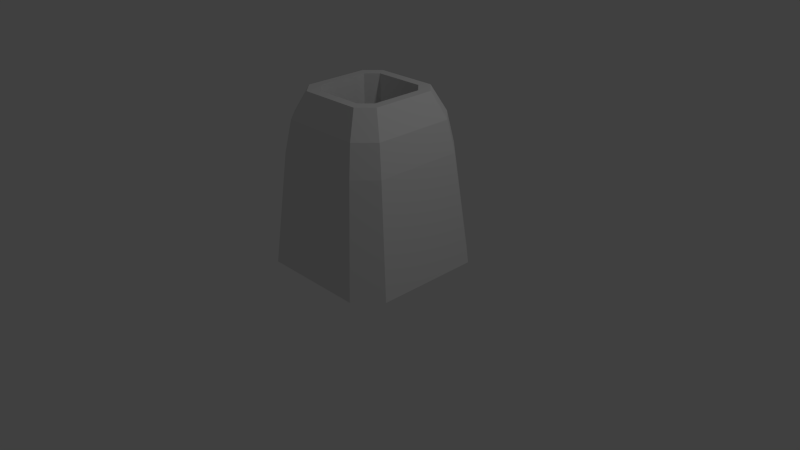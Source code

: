 # Source: Nuclear_lowpoly.blend  (saved by Blender 2.72.0; exported with 4.5.12 LTS)
import bpy
from mathutils import Matrix  # noqa: F401  (used for matrix-valued properties, if any)

bpy.ops.wm.read_factory_settings(use_empty=True)
scene = bpy.context.scene
scene.name = 'Scene'

# ---- collections
col_collection_1 = bpy.data.collections.new('Collection 1'); scene.collection.children.link(col_collection_1)

# ---- world
world_world = bpy.data.worlds.new('World'); scene.world = world_world
world_world.color = (0.05088, 0.05088, 0.05088)
world_world.use_sun_shadow = False
world_world.sun_shadow_jitter_overblur = 0.0
world_world.cycles.sampling_method = 'MANUAL'
world_world.cycles.sample_map_resolution = 256

# ---- cameras
cam_camera = bpy.data.cameras.new('Camera')
cam_camera.clip_end = 100.0
cam_camera.lens = 35.0
cam_camera.sensor_width = 32.0
cam_camera.sensor_height = 18.0
cam_camera.ortho_scale = 7.314
cam_camera.dof.focus_distance = 0.0
cam_camera.dof.aperture_fstop = 128.0

# ---- lights
light_lamp = bpy.data.lights.new('Lamp', 'POINT')
light_lamp.transmission_factor = 0.0
light_lamp.cutoff_distance = 30.0
light_lamp.energy = 100.0
light_lamp.shadow_buffer_clip_start = 1.001
light_lamp.shadow_soft_size = 0.1
light_lamp.shadow_maximum_resolution = 0.006
light_lamp.use_absolute_resolution = True
light_lamp.cycles.use_multiple_importance_sampling = False

# ---- meshes
me_cylinder = bpy.data.meshes.new('Cylinder')
me_cylinder.from_pydata([(0.7, 1.0, 0.003131), (0.5884, 0.8406, 1.471), (1.0, 0.7, 0.003131), (0.8406, 0.5884, 1.471), (1.0, -0.7, 0.003131), (0.8406, -0.5884, 1.471), (0.7, -1.0, 0.003131), (0.5884, -0.8406, 1.471), (-0.7, -1.0, 0.003131), (-0.5884, -0.8406, 1.471), (-1.0, -0.7, 0.003131), (-0.8406, -0.5884, 1.471), (-1.0, 0.7, 0.003131), (-0.8406, 0.5884, 1.471), (-0.7, 1.0, 0.003131), (-0.5884, 0.8406, 1.471), (0.5357, 0.7653, 1.881), (0.7653, 0.5357, 1.881), (0.7653, -0.5357, 1.881), (0.5357, -0.7653, 1.881), (-0.5357, -0.7653, 1.881), (-0.7653, -0.5357, 1.881), (-0.7653, 0.5357, 1.881), (-0.5357, 0.7653, 1.881), (0.4198, 0.5998, 2.217), (0.5998, 0.4198, 2.217), (0.5998, -0.4198, 2.217), (0.4198, -0.5998, 2.217), (-0.4198, -0.5998, 2.217), (-0.5998, -0.4198, 2.217), (-0.5998, 0.4198, 2.217), (-0.4198, 0.5998, 2.217), (0.3355, 0.4793, 2.217), (0.4793, 0.3355, 2.217), (0.4793, -0.3355, 2.217), (0.3355, -0.4793, 2.217), (-0.3355, -0.4793, 2.217), (-0.4793, -0.3355, 2.217), (-0.4793, 0.3355, 2.217), (-0.3355, 0.4793, 2.217), (0.3355, 0.4793, 1.145), (0.4793, 0.3355, 1.145), (0.4793, -0.3355, 1.145), (0.3355, -0.4793, 1.145), (-0.3355, -0.4793, 1.145), (-0.4793, -0.3355, 1.145), (-0.4793, 0.3355, 1.145), (-0.3355, 0.4793, 1.145)], [], [(0, 1, 3, 2), (2, 3, 5, 4), (4, 5, 7, 6), (6, 7, 9, 8), (8, 9, 11, 10), (10, 11, 13, 12), (1, 15, 23, 16), (14, 15, 1, 0), (12, 13, 15, 14), (0, 2, 4, 6, 8, 10, 12, 14), (16, 23, 31, 24), (15, 13, 22, 23), (13, 11, 21, 22), (11, 9, 20, 21), (9, 7, 19, 20), (7, 5, 18, 19), (5, 3, 17, 18), (3, 1, 16, 17), (24, 31, 39, 32), (23, 22, 30, 31), (22, 21, 29, 30), (21, 20, 28, 29), (20, 19, 27, 28), (19, 18, 26, 27), (18, 17, 25, 26), (17, 16, 24, 25), (32, 39, 47, 40), (31, 30, 38, 39), (30, 29, 37, 38), (29, 28, 36, 37), (28, 27, 35, 36), (27, 26, 34, 35), (26, 25, 33, 34), (25, 24, 32, 33), (41, 40, 47, 46, 45, 44, 43, 42), (39, 38, 46, 47), (38, 37, 45, 46), (37, 36, 44, 45), (36, 35, 43, 44), (35, 34, 42, 43), (34, 33, 41, 42), (33, 32, 40, 41)])
me_cylinder.use_remesh_preserve_volume = False
me_cylinder.use_remesh_preserve_attributes = False
me_cylinder.use_mirror_vertex_groups = False
me_cylinder.update()

# ---- objects
ob_cylinder = bpy.data.objects.new('Cylinder', me_cylinder)
ob_lamp = bpy.data.objects.new('Lamp', light_lamp)
ob_camera = bpy.data.objects.new('Camera', cam_camera)

# ---- transforms, parenting, visibility, modifiers, constraints
ob_cylinder.location = (0.0, 0.0, 0.0)
ob_cylinder.lineart.crease_threshold = 0.0
ob_lamp.location = (4.076, 1.005, 5.904)
ob_lamp.rotation_euler = (0.6503, 0.05522, 1.866)
ob_lamp.lock_rotations_4d = False
ob_lamp.empty_display_type = 'ARROWS'
ob_lamp.color = (0.0, 0.0, 0.0, 0.0)
ob_lamp.lineart.crease_threshold = 0.0
ob_camera.location = (7.481, -6.508, 5.344)
ob_camera.rotation_euler = (1.109, 0.01082, 0.8149)
ob_camera.lock_rotations_4d = False
ob_camera.empty_display_type = 'ARROWS'
ob_camera.color = (0.0, 0.0, 0.0, 0.0)
ob_camera.display_type = 'WIRE'
ob_camera.lineart.crease_threshold = 0.0

# ---- collection membership
col_collection_1.objects.link(ob_cylinder)
col_collection_1.objects.link(ob_lamp)
col_collection_1.objects.link(ob_camera)

# ---- scene / render settings (as saved in the file)
scene.camera = ob_camera
scene.frame_start = 1; scene.frame_end = 250; scene.frame_set(1)
scene.render.engine = 'BLENDER_EEVEE_NEXT'
scene.render.resolution_percentage = 50
scene.render.dither_intensity = 0.0
scene.cycles.use_denoising = False
scene.cycles.samples = 10
scene.cycles.sampling_pattern = 'TABULATED_SOBOL'
scene.cycles.light_sampling_threshold = 0.0
scene.cycles.use_adaptive_sampling = False
scene.cycles.use_light_tree = False
scene.cycles.blur_glossy = 0.0
scene.cycles.pixel_filter_type = 'GAUSSIAN'
scene.cycles.sample_clamp_indirect = 0.0
scene.view_settings.view_transform = 'Standard'
bpy.context.view_layer.update()
